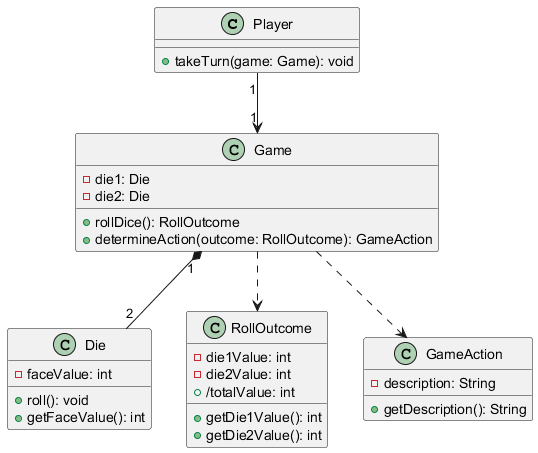

The diagram above was rendered by PlantUML. Its source (embedded in the PNG):
@startuml
class Player {
    + takeTurn(game: Game): void
}

class Die {
    - faceValue: int
    + roll(): void
    + getFaceValue(): int
}

class Game {
    - die1: Die
    - die2: Die
    + rollDice(): RollOutcome
    + determineAction(outcome: RollOutcome): GameAction
}

class RollOutcome {
    - die1Value: int
    - die2Value: int
    + /totalValue: int
    + getDie1Value(): int
    + getDie2Value(): int
}

class GameAction {
    - description: String
    + getDescription(): String
}

Player "1" --> "1" Game
Game "1" *-- "2" Die
Game ..> RollOutcome
Game ..> GameAction
@enduml